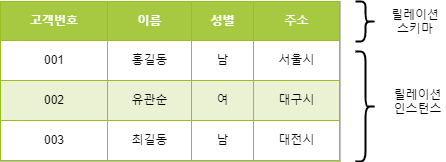

The diagram above was exported from draw.io. Its source (the exported page's mxGraphModel, read from the mxfile embedded in the PNG):
<mxGraphModel dx="1422" dy="705" grid="1" gridSize="10" guides="1" tooltips="1" connect="1" arrows="1" fold="1" page="1" pageScale="1" pageWidth="827" pageHeight="1169" math="0" shadow="0">
  <root>
    <mxCell id="0" />
    <mxCell id="1" parent="0" />
    <mxCell id="u7mbv5bhvr0MsxPaadyJ-62" value="&lt;table border=&quot;1&quot; width=&quot;100%&quot; cellpadding=&quot;4&quot; style=&quot;width: 100% ; height: 100% ; border-collapse: collapse&quot;&gt;&lt;tbody&gt;&lt;tr style=&quot;background-color: #a7c942 ; color: #ffffff ; border: 1px solid #98bf21&quot;&gt;&lt;th style=&quot;text-align: center&quot;&gt;고객번호&lt;/th&gt;&lt;th style=&quot;text-align: center&quot;&gt;이름&lt;/th&gt;&lt;th style=&quot;text-align: center&quot;&gt;성별&lt;/th&gt;&lt;td style=&quot;text-align: center&quot;&gt;주소&lt;/td&gt;&lt;/tr&gt;&lt;tr style=&quot;border: 1px solid #98bf21&quot;&gt;&lt;td style=&quot;text-align: center&quot;&gt;001&lt;/td&gt;&lt;td style=&quot;text-align: center&quot;&gt;홍길동&lt;/td&gt;&lt;td style=&quot;text-align: center&quot;&gt;남&lt;/td&gt;&lt;td style=&quot;text-align: center&quot;&gt;서울시&lt;/td&gt;&lt;/tr&gt;&lt;tr style=&quot;background-color: #eaf2d3 ; border: 1px solid #98bf21&quot;&gt;&lt;td style=&quot;text-align: center&quot;&gt;002&lt;/td&gt;&lt;td style=&quot;text-align: center&quot;&gt;유관순&lt;/td&gt;&lt;td style=&quot;text-align: center&quot;&gt;여&lt;/td&gt;&lt;td style=&quot;text-align: center&quot;&gt;대구시&lt;/td&gt;&lt;/tr&gt;&lt;tr style=&quot;border: 1px solid #98bf21&quot;&gt;&lt;td style=&quot;text-align: center&quot;&gt;003&lt;/td&gt;&lt;td style=&quot;text-align: center&quot;&gt;최길동&lt;/td&gt;&lt;td style=&quot;text-align: center&quot;&gt;남&lt;/td&gt;&lt;td style=&quot;text-align: center&quot;&gt;대전시&lt;/td&gt;&lt;/tr&gt;&lt;/tbody&gt;&lt;/table&gt;" style="text;html=1;strokeColor=#c0c0c0;fillColor=#ffffff;overflow=fill;rounded=0;autosize=1;" vertex="1" parent="1">
      <mxGeometry x="50" y="40" width="340" height="160" as="geometry" />
    </mxCell>
    <mxCell id="u7mbv5bhvr0MsxPaadyJ-63" value="릴레이션 스키마" style="text;html=1;strokeColor=none;fillColor=none;align=center;verticalAlign=middle;whiteSpace=wrap;rounded=0;" vertex="1" parent="1">
      <mxGeometry x="440" y="50" width="50" height="20" as="geometry" />
    </mxCell>
    <mxCell id="u7mbv5bhvr0MsxPaadyJ-64" value="릴레이션 인스턴스" style="text;html=1;strokeColor=none;fillColor=none;align=center;verticalAlign=middle;whiteSpace=wrap;rounded=0;" vertex="1" parent="1">
      <mxGeometry x="440" y="130" width="55" height="20" as="geometry" />
    </mxCell>
    <mxCell id="u7mbv5bhvr0MsxPaadyJ-65" value="" style="shape=curlyBracket;whiteSpace=wrap;html=1;rounded=1;strokeWidth=2;gradientColor=none;fillColor=#000000;rotation=-180;size=0.5;" vertex="1" parent="1">
      <mxGeometry x="405" y="40" width="20" height="40" as="geometry" />
    </mxCell>
    <mxCell id="u7mbv5bhvr0MsxPaadyJ-66" value="" style="shape=curlyBracket;whiteSpace=wrap;html=1;rounded=1;strokeWidth=2;gradientColor=none;fillColor=#000000;rotation=-180;size=0.5;" vertex="1" parent="1">
      <mxGeometry x="405" y="90" width="20" height="110" as="geometry" />
    </mxCell>
  </root>
</mxGraphModel>